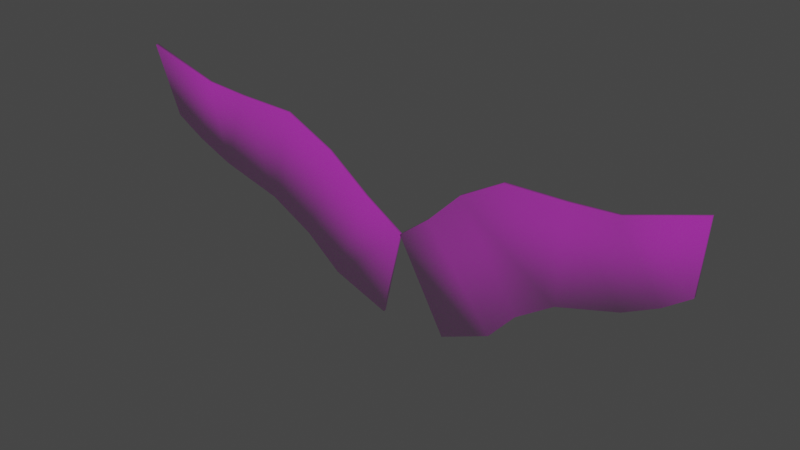 # Source: wings.blend  (saved by Blender 2.80.75; exported with 4.5.12 LTS)
import bpy
from mathutils import Matrix  # noqa: F401  (used for matrix-valued properties, if any)

bpy.ops.wm.read_factory_settings(use_empty=True)
scene = bpy.context.scene
scene.name = 'Scene'

# ---- collections
col_collection = bpy.data.collections.new('Collection'); scene.collection.children.link(col_collection)

# ---- images (referenced by path relative to the original .blend; pixels are not part of the script)
import os
ASSET_DIR = os.environ.get("B2B_ASSET_DIR", "")  # directory of the original .blend (textures are referenced by path, not embedded)
HERE = os.path.dirname(os.path.abspath(__file__))  # packed textures are extracted next to this script under _unpacked/

def load_image(name, relpath, width, height, colorspace="sRGB"):
    """Load a texture the original file referenced (path relative to the .blend, or extracted next to this script)."""
    p = next((c for c in (os.path.join(HERE, relpath), os.path.join(ASSET_DIR, relpath)) if relpath and os.path.exists(c)), "")
    if p:
        img = bpy.data.images.load(p, check_existing=True)
        img.name = name
    else:  # same state as the original file: an image datablock whose file is absent (Cycles renders it pink)
        img = bpy.data.images.new(name, width, height)
        img.source = "FILE"
        img.filepath = "//" + (relpath or name)
    img.colorspace_settings.name = colorspace
    return img
img_angel_wings_t3_d_png_001 = load_image('Angel_Wings_T3_D.png.001', 'Angel_Wings_T3_D.png', 1024, 1024, 'sRGB')
img_angel_wings_t3_o_png = load_image('Angel_Wings_T3_O.png', 'Angel_Wings_T3_O.png', 1024, 1024, 'sRGB')

# ---- materials (node trees are filled in below, after node groups)
mat_material__30 = bpy.data.materials.new('Material__30')
mat_material__30.use_transparent_shadow = False
mat_material__30.diffuse_color = (0.588, 0.588, 0.588, 1.0)
mat_material__30.roughness = 0.8946
mat_material__30.specular_intensity = 0.0

# ---- material node trees
mat_material__30.use_nodes = True; mat_material__30.node_tree.nodes.clear()
_N = mat_material__30.node_tree.nodes; _L = mat_material__30.node_tree.links
n0 = _N.new('ShaderNodeBsdfPrincipled'); n0.name = 'Principled BSDF'; n0.location = (10, 300)
n0.distribution = 'GGX'
n0.subsurface_method = 'BURLEY'
n0.inputs[2].default_value = 0.8946
n0.inputs[13].default_value = 0.0
n0.inputs[27].default_value = (0.0005155, 0.0005155, 0.0005155, 1.0)
n0.inputs[28].default_value = 1.0
n1 = _N.new('ShaderNodeTexImage'); n1.name = 'Image Texture'; n1.location = (-300, 600)
n1.image = img_angel_wings_t3_d_png_001
n2 = _N.new('ShaderNodeTexImage'); n2.name = 'Image Texture.001'; n2.location = (-300, 0)
n2.image = img_angel_wings_t3_o_png
n3 = _N.new('ShaderNodeOutputMaterial'); n3.name = 'Material Output'; n3.location = (345, 119)
n4 = _N.new('ShaderNodeMixShader'); n4.name = 'Mix Shader'; n4.location = (480, 222)
_L.new(n2.outputs[0], n0.inputs[4])
_L.new(n1.outputs[0], n0.inputs[0])
_L.new(n0.outputs[0], n3.inputs[0])
n3.is_active_output = True

# ---- world
world_world = bpy.data.worlds.new('World'); scene.world = world_world
world_world.use_nodes = True; world_world.node_tree.nodes.clear()
_N = world_world.node_tree.nodes; _L = world_world.node_tree.links
n0 = _N.new('ShaderNodeOutputWorld'); n0.name = 'World Output'; n0.location = (300, 300)
n1 = _N.new('ShaderNodeBackground'); n1.name = 'Background'; n1.location = (10, 300)
n1.inputs[0].default_value = (0.05088, 0.05088, 0.05088, 1.0)
_L.new(n1.outputs[0], n0.inputs[0])
n0.is_active_output = True
world_world.color = (0.05088, 0.05088, 0.05088)
world_world.use_sun_shadow = False
world_world.sun_shadow_jitter_overblur = 0.0

# ---- meshes
me_mesh = bpy.data.meshes.new('Mesh')
me_mesh.from_pydata([(19.23, 0.0, -56.71), (49.35, 0.0, -42.46), (19.18, 0.0, 15.43), (0.0, 0.0, 0.0), (66.29, 0.0, -23.12), (39.83, 0.0, 35.78), (88.51, 0.0, -7.277), (64.73, 0.0, 50.52), (122.1, 0.0, 4.056), (97.53, 0.0, 51.52), (140.5, 0.0, 14.33), (121.7, 0.0, 53.5), (154.8, 0.0, 25.39), (160.4, 0.0, 66.76), (-19.23, 0.0, -56.71), (0.0, 0.0, 0.0), (-19.18, 0.0, 15.43), (-49.35, 0.0, -42.46), (-39.83, 0.0, 35.78), (-66.29, 0.0, -23.12), (-64.73, 0.0, 50.52), (-88.51, 0.0, -7.277), (-97.53, 0.0, 51.52), (-122.1, 0.0, 4.056), (-121.7, 0.0, 53.5), (-140.5, 0.0, 14.33), (-160.4, 0.0, 66.76), (-154.8, 0.0, 25.39), (49.35, -1.638, -42.46), (19.18, -1.638, 15.43), (-3.302e-13, -1.638, 2.668e-07), (19.23, -1.638, -56.71), (66.29, -1.638, -23.12), (39.83, -1.638, 35.78), (88.51, -1.638, -7.277), (64.73, -1.638, 50.52), (122.1, -1.638, 4.056), (97.53, -1.638, 51.52), (140.5, -1.638, 14.33), (121.7, -1.638, 53.5), (154.8, -1.638, 25.39), (160.4, -1.638, 66.76), (-3.302e-13, -1.638, 2.668e-07), (-19.18, -1.638, 15.43), (-49.35, -1.638, -42.46), (-19.23, -1.638, -56.71), (-39.83, -1.638, 35.78), (-66.29, -1.638, -23.12), (-64.73, -1.638, 50.52), (-88.51, -1.638, -7.277), (-97.53, -1.638, 51.52), (-122.1, -1.638, 4.056), (-121.7, -1.638, 53.5), (-140.5, -1.638, 14.33), (-160.4, -1.638, 66.76), (-154.8, -1.638, 25.39)], [], [(1, 3, 2), (3, 1, 0), (2, 4, 1), (4, 2, 5), (5, 6, 4), (6, 5, 7), (6, 9, 8), (9, 6, 7), (8, 11, 10), (11, 8, 9), (11, 12, 10), (12, 11, 13), (15, 17, 16), (17, 15, 14), (16, 19, 18), (19, 16, 17), (18, 21, 20), (21, 18, 19), (22, 21, 23), (21, 22, 20), (24, 23, 25), (23, 24, 22), (24, 27, 26), (27, 24, 25), (28, 29, 30), (30, 31, 28), (29, 28, 32), (32, 33, 29), (33, 32, 34), (34, 35, 33), (34, 36, 37), (37, 35, 34), (36, 38, 39), (39, 37, 36), (39, 38, 40), (40, 41, 39), (42, 43, 44), (44, 45, 42), (43, 46, 47), (47, 44, 43), (46, 48, 49), (49, 47, 46), (50, 51, 49), (49, 48, 50), (52, 53, 51), (51, 50, 52), (52, 54, 55), (55, 53, 52), (12, 13, 41, 40), (21, 19, 47, 49), (13, 11, 39, 41), (15, 16, 43, 42), (7, 5, 33, 35), (23, 21, 49, 51), (6, 8, 36, 34), (20, 22, 50, 48), (2, 3, 30, 29), (17, 14, 45, 44), (14, 15, 42, 45), (9, 7, 35, 37), (25, 23, 51, 53), (3, 0, 31, 30), (16, 18, 46, 43), (8, 10, 38, 36), (0, 1, 28, 31), (22, 24, 52, 50), (1, 4, 32, 28), (24, 26, 54, 52), (19, 17, 44, 47), (11, 9, 37, 39), (26, 27, 55, 54), (18, 20, 48, 46), (10, 12, 40, 38), (5, 2, 29, 33), (27, 25, 53, 55), (4, 6, 34, 32)])
me_mesh.polygons.foreach_set('use_smooth', [True] * 76)
_uv = me_mesh.uv_layers.new(name='UVChannel_1')
_uv.uv.foreach_set('vector', [0.3312, 0.247, 0.06927, 0.4268, 0.1616, 0.5155, 0.06927, 0.4268, 0.3312, 0.247, 0.1938, 0.1443, 0.1616, 0.5155, 0.4252, 0.3309, 0.3312, 0.247, 0.4252, 0.3309, 0.1616, 0.5155, 0.2624, 0.631, 0.2624, 0.631, 0.5361, 0.4232, 0.4252, 0.3309, 0.5361, 0.4232, 0.2624, 0.631, 0.3879, 0.7185, 0.5361, 0.4232, 0.5603, 0.7367, 0.7075, 0.5075, 0.5603, 0.7367, 0.5361, 0.4232, 0.3879, 0.7185, 0.7075, 0.5075, 0.6868, 0.7567, 0.8018, 0.5576, 0.6868, 0.7567, 0.7075, 0.5075, 0.5603, 0.7367, 0.6868, 0.7567, 0.8724, 0.6216, 0.8018, 0.5576, 0.8724, 0.6216, 0.6868, 0.7567, 0.8857, 0.8419, 0.06927, 0.4268, 0.3312, 0.247, 0.1616, 0.5155, 0.3312, 0.247, 0.06927, 0.4268, 0.1938, 0.1443, 0.1616, 0.5155, 0.4252, 0.3309, 0.2624, 0.631, 0.4252, 0.3309, 0.1616, 0.5155, 0.3312, 0.247, 0.2624, 0.631, 0.5361, 0.4232, 0.3879, 0.7185, 0.5361, 0.4232, 0.2624, 0.631, 0.4252, 0.3309, 0.5603, 0.7367, 0.5361, 0.4232, 0.7075, 0.5075, 0.5361, 0.4232, 0.5603, 0.7367, 0.3879, 0.7185, 0.6868, 0.7567, 0.7075, 0.5075, 0.8018, 0.5576, 0.7075, 0.5075, 0.6868, 0.7567, 0.5603, 0.7367, 0.6868, 0.7567, 0.8724, 0.6216, 0.8857, 0.8419, 0.8724, 0.6216, 0.6868, 0.7567, 0.8018, 0.5576, 0.314, 0.2181, 0.1246, 0.5182, 0.04318, 0.4293, 0.04318, 0.4293, 0.1759, 0.1431, 0.314, 0.2181, 0.1246, 0.5182, 0.314, 0.2181, 0.4191, 0.3119, 0.4191, 0.3119, 0.2372, 0.6471, 0.1246, 0.5182, 0.2372, 0.6471, 0.4191, 0.3119, 0.543, 0.415, 0.543, 0.415, 0.3774, 0.745, 0.2372, 0.6471, 0.543, 0.415, 0.7345, 0.5092, 0.5701, 0.7744, 0.5701, 0.7744, 0.3774, 0.745, 0.543, 0.415, 0.7345, 0.5092, 0.8398, 0.5652, 0.7114, 0.7876, 0.7114, 0.7876, 0.5701, 0.7744, 0.7345, 0.5092, 0.7114, 0.7876, 0.8398, 0.5652, 0.9302, 0.6406, 0.9302, 0.6406, 0.9412, 0.8815, 0.7114, 0.7876, 0.04318, 0.4293, 0.1246, 0.5182, 0.314, 0.2181, 0.314, 0.2181, 0.1759, 0.1431, 0.04318, 0.4293, 0.1246, 0.5182, 0.2372, 0.6471, 0.4191, 0.3119, 0.4191, 0.3119, 0.314, 0.2181, 0.1246, 0.5182, 0.2372, 0.6471, 0.3774, 0.745, 0.543, 0.415, 0.543, 0.415, 0.4191, 0.3119, 0.2372, 0.6471, 0.5701, 0.7744, 0.7345, 0.5092, 0.543, 0.415, 0.543, 0.415, 0.3774, 0.745, 0.5701, 0.7744, 0.7114, 0.7876, 0.8398, 0.5652, 0.7345, 0.5092, 0.7345, 0.5092, 0.5701, 0.7744, 0.7114, 0.7876, 0.7114, 0.7876, 0.9412, 0.8815, 0.9302, 0.6406, 0.9302, 0.6406, 0.8398, 0.5652, 0.7114, 0.7876, 0.9302, 0.6406, 0.9412, 0.8815, 0.9412, 0.8815, 0.9302, 0.6406, 0.543, 0.415, 0.4191, 0.3119, 0.4191, 0.3119, 0.543, 0.415, 0.9412, 0.8815, 0.7114, 0.7876, 0.7114, 0.7876, 0.9412, 0.8815, 0.04318, 0.4293, 0.1246, 0.5182, 0.1246, 0.5182, 0.04318, 0.4293, 0.3774, 0.745, 0.2372, 0.6471, 0.2372, 0.6471, 0.3774, 0.745, 0.7345, 0.5092, 0.543, 0.415, 0.543, 0.415, 0.7345, 0.5092, 0.543, 0.415, 0.7345, 0.5092, 0.7345, 0.5092, 0.543, 0.415, 0.3774, 0.745, 0.5701, 0.7744, 0.5701, 0.7744, 0.3774, 0.745, 0.1246, 0.5182, 0.04318, 0.4293, 0.04318, 0.4293, 0.1246, 0.5182, 0.314, 0.2181, 0.1759, 0.1431, 0.1759, 0.1431, 0.314, 0.2181, 0.1759, 0.1431, 0.04318, 0.4293, 0.04318, 0.4293, 0.1759, 0.1431, 0.5701, 0.7744, 0.3774, 0.745, 0.3774, 0.745, 0.5701, 0.7744, 0.8398, 0.5652, 0.7345, 0.5092, 0.7345, 0.5092, 0.8398, 0.5652, 0.04318, 0.4293, 0.1759, 0.1431, 0.1759, 0.1431, 0.04318, 0.4293, 0.1246, 0.5182, 0.2372, 0.6471, 0.2372, 0.6471, 0.1246, 0.5182, 0.7345, 0.5092, 0.8398, 0.5652, 0.8398, 0.5652, 0.7345, 0.5092, 0.1759, 0.1431, 0.314, 0.2181, 0.314, 0.2181, 0.1759, 0.1431, 0.5701, 0.7744, 0.7114, 0.7876, 0.7114, 0.7876, 0.5701, 0.7744, 0.314, 0.2181, 0.4191, 0.3119, 0.4191, 0.3119, 0.314, 0.2181, 0.7114, 0.7876, 0.9412, 0.8815, 0.9412, 0.8815, 0.7114, 0.7876, 0.4191, 0.3119, 0.314, 0.2181, 0.314, 0.2181, 0.4191, 0.3119, 0.7114, 0.7876, 0.5701, 0.7744, 0.5701, 0.7744, 0.7114, 0.7876, 0.9412, 0.8815, 0.9302, 0.6406, 0.9302, 0.6406, 0.9412, 0.8815, 0.2372, 0.6471, 0.3774, 0.745, 0.3774, 0.745, 0.2372, 0.6471, 0.8398, 0.5652, 0.9302, 0.6406, 0.9302, 0.6406, 0.8398, 0.5652, 0.2372, 0.6471, 0.1246, 0.5182, 0.1246, 0.5182, 0.2372, 0.6471, 0.9302, 0.6406, 0.8398, 0.5652, 0.8398, 0.5652, 0.9302, 0.6406, 0.4191, 0.3119, 0.543, 0.415, 0.543, 0.415, 0.4191, 0.3119])
me_mesh.materials.append(mat_material__30)
me_mesh.use_remesh_preserve_volume = False
me_mesh.use_remesh_preserve_attributes = False
me_mesh.use_mirror_vertex_groups = False
me_mesh.update()
me_mesh.normals_split_custom_set([tuple(v) for v in zip(*[iter([0.4504, 0.6641, -0.5968, -0.7695, 0.5981, 0.2239, -0.4627, 0.7186, 0.5192, -0.7695, 0.5981, 0.2239, 0.4504, 0.6641, -0.5968, -0.3204, 0.5716, -0.7554, -0.4627, 0.7186, 0.5192, 0.4556, 0.7341, -0.5036, 0.4504, 0.6641, -0.5968, 0.4556, 0.7341, -0.5036, -0.4627, 0.7186, 0.5192, -0.4469, 0.6807, 0.5804, -0.4469, 0.6807, 0.5804, 0.3053, 0.7416, -0.5973, 0.4556, 0.7341, -0.5036, 0.3053, 0.7416, -0.5973, -0.4469, 0.6807, 0.5804, -0.2106, 0.6551, 0.7256, 0.3053, 0.7416, -0.5973, -0.03935, 0.7129, 0.7001, 0.294, 0.6872, -0.6643, -0.03935, 0.7129, 0.7001, 0.3053, 0.7416, -0.5973, -0.2106, 0.6551, 0.7256, 0.294, 0.6872, -0.6643, -0.1384, 0.7361, 0.6626, 0.3993, 0.6903, -0.6034, -0.1384, 0.7361, 0.6626, 0.294, 0.6872, -0.6643, -0.03935, 0.7129, 0.7001, -0.1384, 0.7361, 0.6626, 0.6722, 0.6312, -0.387, 0.3993, 0.6903, -0.6034, 0.6722, 0.6312, -0.387, -0.1384, 0.7361, 0.6626, 0.5274, 0.5567, 0.6418, 0.7695, 0.5981, 0.2239, -0.4504, 0.6641, -0.5968, 0.4627, 0.7186, 0.5192, -0.4504, 0.6641, -0.5968, 0.7695, 0.5981, 0.2239, 0.3204, 0.5716, -0.7554, 0.4627, 0.7186, 0.5192, -0.4556, 0.7341, -0.5036, 0.4469, 0.6807, 0.5804, -0.4556, 0.7341, -0.5036, 0.4627, 0.7186, 0.5192, -0.4504, 0.6641, -0.5968, 0.4469, 0.6807, 0.5804, -0.3053, 0.7416, -0.5973, 0.2106, 0.6551, 0.7256, -0.3053, 0.7416, -0.5973, 0.4469, 0.6807, 0.5804, -0.4556, 0.7341, -0.5036, 0.03935, 0.7129, 0.7001, -0.3053, 0.7416, -0.5973, -0.294, 0.6872, -0.6643, -0.3053, 0.7416, -0.5973, 0.03935, 0.7129, 0.7001, 0.2106, 0.6551, 0.7256, 0.1384, 0.7361, 0.6626, -0.294, 0.6872, -0.6643, -0.3993, 0.6903, -0.6034, -0.294, 0.6872, -0.6643, 0.1384, 0.7361, 0.6626, 0.03935, 0.7129, 0.7001, 0.1384, 0.7361, 0.6626, -0.6722, 0.6312, -0.387, -0.5274, 0.5567, 0.6418, -0.6722, 0.6312, -0.387, 0.1384, 0.7361, 0.6626, -0.3993, 0.6903, -0.6034, 0.4504, -0.6641, -0.5968, -0.4627, -0.7186, 0.5192, -0.7695, -0.5981, 0.2239, -0.7695, -0.5981, 0.2239, -0.3204, -0.5716, -0.7554, 0.4504, -0.6641, -0.5968, -0.4627, -0.7186, 0.5192, 0.4504, -0.6641, -0.5968, 0.4556, -0.7341, -0.5036, 0.4556, -0.7341, -0.5036, -0.4469, -0.6807, 0.5804, -0.4627, -0.7186, 0.5192, -0.4469, -0.6807, 0.5804, 0.4556, -0.7341, -0.5036, 0.3053, -0.7416, -0.5973, 0.3053, -0.7416, -0.5973, -0.2106, -0.6551, 0.7256, -0.4469, -0.6807, 0.5804, 0.3053, -0.7416, -0.5973, 0.294, -0.6872, -0.6643, -0.03935, -0.7129, 0.7001, -0.03935, -0.7129, 0.7001, -0.2106, -0.6551, 0.7256, 0.3053, -0.7416, -0.5973, 0.294, -0.6872, -0.6643, 0.3993, -0.6903, -0.6034, -0.1384, -0.7361, 0.6626, -0.1384, -0.7361, 0.6626, -0.03935, -0.7129, 0.7001, 0.294, -0.6872, -0.6643, -0.1384, -0.7361, 0.6626, 0.3993, -0.6903, -0.6034, 0.6722, -0.6312, -0.387, 0.6722, -0.6312, -0.387, 0.5274, -0.5567, 0.6418, -0.1384, -0.7361, 0.6626, 0.7695, -0.5981, 0.2239, 0.4627, -0.7186, 0.5192, -0.4504, -0.6641, -0.5968, -0.4504, -0.6641, -0.5968, 0.3204, -0.5716, -0.7554, 0.7695, -0.5981, 0.2239, 0.4627, -0.7186, 0.5192, 0.4469, -0.6807, 0.5804, -0.4556, -0.7341, -0.5036, -0.4556, -0.7341, -0.5036, -0.4504, -0.6641, -0.5968, 0.4627, -0.7186, 0.5192, 0.4469, -0.6807, 0.5804, 0.2106, -0.6551, 0.7256, -0.3053, -0.7416, -0.5973, -0.3053, -0.7416, -0.5973, -0.4556, -0.7341, -0.5036, 0.4469, -0.6807, 0.5804, 0.03935, -0.7129, 0.7001, -0.294, -0.6872, -0.6643, -0.3053, -0.7416, -0.5973, -0.3053, -0.7416, -0.5973, 0.2106, -0.6551, 0.7256, 0.03935, -0.7129, 0.7001, 0.1384, -0.7361, 0.6626, -0.3993, -0.6903, -0.6034, -0.294, -0.6872, -0.6643, -0.294, -0.6872, -0.6643, 0.03935, -0.7129, 0.7001, 0.1384, -0.7361, 0.6626, 0.1384, -0.7361, 0.6626, -0.5274, -0.5567, 0.6418, -0.6722, -0.6312, -0.387, -0.6722, -0.6312, -0.387, -0.3993, -0.6903, -0.6034, 0.1384, -0.7361, 0.6626, 0.6722, 0.6312, -0.387, 0.5274, 0.5567, 0.6418, 0.5274, -0.5567, 0.6418, 0.6722, -0.6312, -0.387, -0.3053, 0.7416, -0.5973, -0.4556, 0.7341, -0.5036, -0.4556, -0.7341, -0.5036, -0.3053, -0.7416, -0.5973, 0.5274, 0.5567, 0.6418, -0.1384, 0.7361, 0.6626, -0.1384, -0.7361, 0.6626, 0.5274, -0.5567, 0.6418, 0.7695, 0.5981, 0.2239, 0.4627, 0.7186, 0.5192, 0.4627, -0.7186, 0.5192, 0.7695, -0.5981, 0.2239, -0.2106, 0.6551, 0.7256, -0.4469, 0.6807, 0.5804, -0.4469, -0.6807, 0.5804, -0.2106, -0.6551, 0.7256, -0.294, 0.6872, -0.6643, -0.3053, 0.7416, -0.5973, -0.3053, -0.7416, -0.5973, -0.294, -0.6872, -0.6643, 0.3053, 0.7416, -0.5973, 0.294, 0.6872, -0.6643, 0.294, -0.6872, -0.6643, 0.3053, -0.7416, -0.5973, 0.2106, 0.6551, 0.7256, 0.03935, 0.7129, 0.7001, 0.03935, -0.7129, 0.7001, 0.2106, -0.6551, 0.7256, -0.4627, 0.7186, 0.5192, -0.7695, 0.5981, 0.2239, -0.7695, -0.5981, 0.2239, -0.4627, -0.7186, 0.5192, -0.4504, 0.6641, -0.5968, 0.3204, 0.5716, -0.7554, 0.3204, -0.5716, -0.7554, -0.4504, -0.6641, -0.5968, 0.3204, 0.5716, -0.7554, 0.7695, 0.5981, 0.2239, 0.7695, -0.5981, 0.2239, 0.3204, -0.5716, -0.7554, -0.03935, 0.7129, 0.7001, -0.2106, 0.6551, 0.7256, -0.2106, -0.6551, 0.7256, -0.03935, -0.7129, 0.7001, -0.3993, 0.6903, -0.6034, -0.294, 0.6872, -0.6643, -0.294, -0.6872, -0.6643, -0.3993, -0.6903, -0.6034, -0.7695, 0.5981, 0.2239, -0.3204, 0.5716, -0.7554, -0.3204, -0.5716, -0.7554, -0.7695, -0.5981, 0.2239, 0.4627, 0.7186, 0.5192, 0.4469, 0.6807, 0.5804, 0.4469, -0.6807, 0.5804, 0.4627, -0.7186, 0.5192, 0.294, 0.6872, -0.6643, 0.3993, 0.6903, -0.6034, 0.3993, -0.6903, -0.6034, 0.294, -0.6872, -0.6643, -0.3204, 0.5716, -0.7554, 0.4504, 0.6641, -0.5968, 0.4504, -0.6641, -0.5968, -0.3204, -0.5716, -0.7554, 0.03935, 0.7129, 0.7001, 0.1384, 0.7361, 0.6626, 0.1384, -0.7361, 0.6626, 0.03935, -0.7129, 0.7001, 0.4504, 0.6641, -0.5968, 0.4556, 0.7341, -0.5036, 0.4556, -0.7341, -0.5036, 0.4504, -0.6641, -0.5968, 0.1384, 0.7361, 0.6626, -0.5274, 0.5567, 0.6418, -0.5274, -0.5567, 0.6418, 0.1384, -0.7361, 0.6626, -0.4556, 0.7341, -0.5036, -0.4504, 0.6641, -0.5968, -0.4504, -0.6641, -0.5968, -0.4556, -0.7341, -0.5036, -0.1384, 0.7361, 0.6626, -0.03935, 0.7129, 0.7001, -0.03935, -0.7129, 0.7001, -0.1384, -0.7361, 0.6626, -0.5274, 0.5567, 0.6418, -0.6722, 0.6312, -0.387, -0.6722, -0.6312, -0.387, -0.5274, -0.5567, 0.6418, 0.4469, 0.6807, 0.5804, 0.2106, 0.6551, 0.7256, 0.2106, -0.6551, 0.7256, 0.4469, -0.6807, 0.5804, 0.3993, 0.6903, -0.6034, 0.6722, 0.6312, -0.387, 0.6722, -0.6312, -0.387, 0.3993, -0.6903, -0.6034, -0.4469, 0.6807, 0.5804, -0.4627, 0.7186, 0.5192, -0.4627, -0.7186, 0.5192, -0.4469, -0.6807, 0.5804, -0.6722, 0.6312, -0.387, -0.3993, 0.6903, -0.6034, -0.3993, -0.6903, -0.6034, -0.6722, -0.6312, -0.387, 0.4556, 0.7341, -0.5036, 0.3053, 0.7416, -0.5973, 0.3053, -0.7416, -0.5973, 0.4556, -0.7341, -0.5036])] * 3)])
arm_armature = bpy.data.armatures.new('Armature')  # bones are not reproduced

# ---- objects
ob_armature = bpy.data.objects.new('Armature', arm_armature)
ob_angel_wings_t3 = bpy.data.objects.new('Angel_Wings_T3', me_mesh)

# ---- transforms, parenting, visibility, modifiers, constraints
ob_armature.location = (0.0, 0.02407, -0.04245)
ob_armature.rotation_euler = (1.745, -0.0, 0.0)
ob_armature.scale = (0.02, 0.02, 0.02)
ob_armature.lineart.crease_threshold = 0.0
ob_angel_wings_t3.parent = ob_armature
ob_angel_wings_t3.matrix_parent_inverse = Matrix(((1.0, -2.975e-08, -2.225e-13, -8.166e-06), (5.3e-11, 1.0, -1.629e-07, 2.199e-06), (2.274e-13, 1.629e-07, 1.0, -3.276e-08), (0.0, 0.0, 0.0, 1.0)))
ob_angel_wings_t3.location = (9.244e-08, 3.107, -0.006037)
ob_angel_wings_t3.rotation_euler = (-1.571, 0.0, 0.0)
ob_angel_wings_t3.color = (0.8, 0.8, 0.8, 1.0)
ob_angel_wings_t3.lineart.crease_threshold = 0.0
_vg = ob_angel_wings_t3.vertex_groups.new(name='Wings')
_vg.add([3, 15, 30, 42], 1.0, 'REPLACE')
_vg = ob_angel_wings_t3.vertex_groups.new(name='Wing_L_01')
_vg.add([0, 31], 1.0, 'REPLACE')
_vg = ob_angel_wings_t3.vertex_groups.new(name='Wing_L_02')
_vg.add([1, 2, 28, 29], 1.0, 'REPLACE')
_vg = ob_angel_wings_t3.vertex_groups.new(name='Wing_L_03')
_vg.add([4, 5, 32, 33], 1.0, 'REPLACE')
_vg = ob_angel_wings_t3.vertex_groups.new(name='Wing_L_04')
_vg.add([6, 7, 34, 35], 1.0, 'REPLACE')
_vg = ob_angel_wings_t3.vertex_groups.new(name='Wing_L_05')
_vg.add([8, 9, 36, 37], 1.0, 'REPLACE')
_vg = ob_angel_wings_t3.vertex_groups.new(name='Wing_L_06')
_vg.add([10, 11, 12, 13, 38, 39, 40, 41], 1.0, 'REPLACE')
_vg = ob_angel_wings_t3.vertex_groups.new(name='Wing_R_01')
_vg.add([14, 45], 1.0, 'REPLACE')
_vg = ob_angel_wings_t3.vertex_groups.new(name='Wing_R_02')
_vg.add([16, 17, 43, 44], 1.0, 'REPLACE')
_vg = ob_angel_wings_t3.vertex_groups.new(name='Wing_R_03')
_vg.add([18, 19, 46, 47], 1.0, 'REPLACE')
_vg = ob_angel_wings_t3.vertex_groups.new(name='Wing_R_04')
_vg.add([20, 21, 48, 49], 1.0, 'REPLACE')
_vg = ob_angel_wings_t3.vertex_groups.new(name='Wing_R_05')
_vg.add([22, 23, 50, 51], 1.0, 'REPLACE')
_vg = ob_angel_wings_t3.vertex_groups.new(name='Wing_R_06')
_vg.add([24, 25, 26, 27, 52, 53, 54, 55], 1.0, 'REPLACE')
_m = ob_angel_wings_t3.modifiers.new('Armature', 'ARMATURE')
_m.object = ob_armature

# ---- collection membership
col_collection.objects.link(ob_armature)
col_collection.objects.link(ob_angel_wings_t3)

# ---- scene / render settings (as saved in the file)
scene.frame_start = 1; scene.frame_end = 121; scene.frame_set(62)
scene.render.engine = 'BLENDER_EEVEE_NEXT'
scene.render.fps = 30
scene.cycles.use_denoising = False
scene.cycles.samples = 128
scene.cycles.sampling_pattern = 'TABULATED_SOBOL'
scene.cycles.use_adaptive_sampling = False
scene.cycles.use_light_tree = False
scene.view_settings.view_transform = 'Filmic'
bpy.context.view_layer.update()

# ---- added for rendering (the .blend has no active camera and no usable light): camera, sun
cam_auto = bpy.data.cameras.new('AutoCamera')
cam_auto.lens = 50.0
cam_auto.sensor_width = 36.0
cam_auto.clip_end = 1000.0
ob_auto_camera = bpy.data.objects.new('AutoCamera', cam_auto)
scene.collection.objects.link(ob_auto_camera)
ob_auto_camera.location = (6.14555, -7.39132, 5.03509)
ob_auto_camera.rotation_euler = (1.09748, -7.21219e-08, 0.694738)
scene.camera = ob_auto_camera
light_auto_sun = bpy.data.lights.new('AutoSun', 'SUN')
light_auto_sun.energy = 3.0
light_auto_sun.angle = 0.0523599
ob_auto_sun = bpy.data.objects.new('AutoSun', light_auto_sun)
scene.collection.objects.link(ob_auto_sun)
ob_auto_sun.rotation_euler = (0.872665, 0.174533, 0.523599)
bpy.context.view_layer.update()
